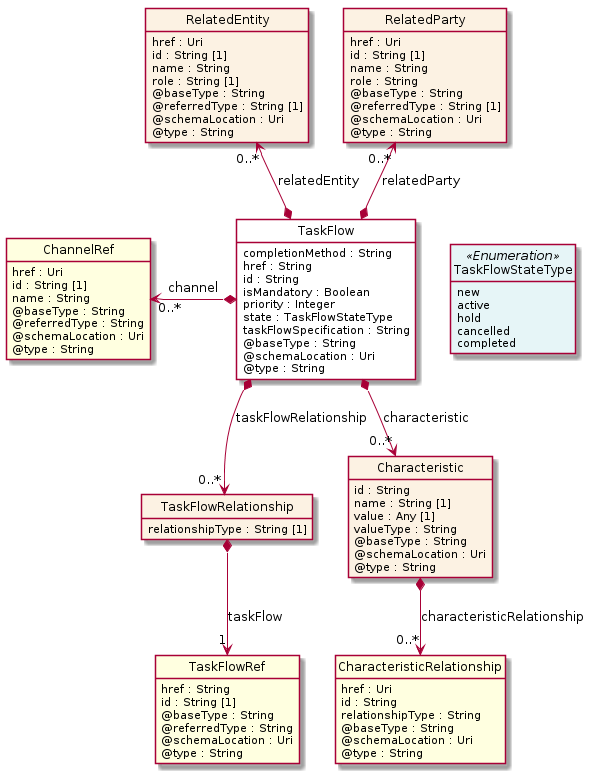

The diagram above was rendered by PlantUML. Its source (embedded in the PNG):
@startuml
hide circle
hide methods
hide stereotype
show <<Enumeration>> stereotype
skinparam class {
   BackgroundColor<<Enumeration>> #E6F5F7
   BackgroundColor<<Ref>> #FFFFE0
   BackgroundColor<<Pivot>> #FFFFFFF
   BackgroundColor<<SimpleType>> #E2F0DA
   BackgroundColor #FCF2E3
}

class TaskFlow <<Pivot>> {
    completionMethod : String
    href : String
    id : String
    isMandatory : Boolean
    priority : Integer
    state : TaskFlowStateType
    taskFlowSpecification : String
    @baseType : String
    @schemaLocation : Uri
    @type : String
}

class RelatedEntity  {
    href : Uri
    id : String [1]
    name : String
    role : String [1]
    @baseType : String
    @referredType : String [1]
    @schemaLocation : Uri
    @type : String
}

class ChannelRef  <<Ref>> {
    href : Uri
    id : String [1]
    name : String
    @baseType : String
    @referredType : String
    @schemaLocation : Uri
    @type : String
}

class TaskFlowRelationship  {
    relationshipType : String [1]
}

class TaskFlowRef  <<Ref>> {
    href : String
    id : String [1]
    @baseType : String
    @referredType : String
    @schemaLocation : Uri
    @type : String
}

class RelatedParty  {
    href : Uri
    id : String [1]
    name : String
    role : String
    @baseType : String
    @referredType : String [1]
    @schemaLocation : Uri
    @type : String
}

class Characteristic  {
    id : String
    name : String [1]
    value : Any [1]
    valueType : String
    @baseType : String
    @schemaLocation : Uri
    @type : String
}

class CharacteristicRelationship  <<Ref>> {
    href : Uri
    id : String
    relationshipType : String
    @baseType : String
    @schemaLocation : Uri
    @type : String
}

class TaskFlowStateType <<Enumeration>> {
    new
    active
    hold
    cancelled
    completed
}

TaskFlow -right[hidden]-> TaskFlowStateType

ChannelRef "0..*" <-left-* TaskFlow : channel

RelatedParty "0..*" <--* TaskFlow : relatedParty

RelatedEntity "0..*" <--* TaskFlow : relatedEntity

TaskFlow *-->  "0..*" Characteristic : characteristic

TaskFlow *-->  "0..*" TaskFlowRelationship : taskFlowRelationship

TaskFlowRelationship *-->  "1" TaskFlowRef : taskFlow

Characteristic *-->  "0..*" CharacteristicRelationship : characteristicRelationship

@enduml